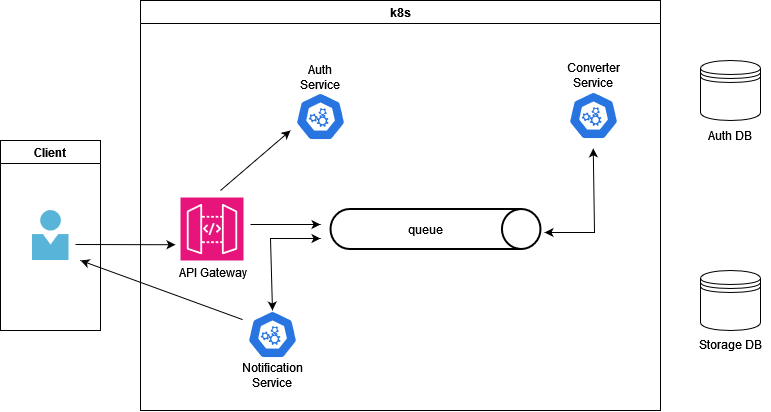

The diagram above was exported from draw.io. Its source (the exported page's mxGraphModel, read from the mxfile embedded in the PNG):
<mxGraphModel dx="1366" dy="718" grid="1" gridSize="10" guides="1" tooltips="1" connect="1" arrows="1" fold="1" page="1" pageScale="1" pageWidth="850" pageHeight="1100" math="0" shadow="0">
  <root>
    <mxCell id="0" />
    <mxCell id="1" parent="0" />
    <mxCell id="xww7-Kuw-ViHfdxeRXdk-3" value="Client" style="swimlane;whiteSpace=wrap;html=1;" vertex="1" parent="1">
      <mxGeometry x="30" y="220" width="100" height="190" as="geometry" />
    </mxCell>
    <mxCell id="xww7-Kuw-ViHfdxeRXdk-2" value="" style="image;sketch=0;aspect=fixed;html=1;points=[];align=center;fontSize=12;image=img/lib/mscae/Person.svg;" vertex="1" parent="xww7-Kuw-ViHfdxeRXdk-3">
      <mxGeometry x="31.5" y="70" width="37" height="50" as="geometry" />
    </mxCell>
    <mxCell id="xww7-Kuw-ViHfdxeRXdk-4" value="&lt;div&gt;k8s&lt;/div&gt;" style="swimlane;whiteSpace=wrap;html=1;" vertex="1" parent="1">
      <mxGeometry x="170" y="80" width="520" height="410" as="geometry" />
    </mxCell>
    <mxCell id="xww7-Kuw-ViHfdxeRXdk-5" value="" style="sketch=0;points=[[0,0,0],[0.25,0,0],[0.5,0,0],[0.75,0,0],[1,0,0],[0,1,0],[0.25,1,0],[0.5,1,0],[0.75,1,0],[1,1,0],[0,0.25,0],[0,0.5,0],[0,0.75,0],[1,0.25,0],[1,0.5,0],[1,0.75,0]];outlineConnect=0;fontColor=#232F3E;fillColor=#E7157B;strokeColor=#ffffff;dashed=0;verticalLabelPosition=bottom;verticalAlign=top;align=center;html=1;fontSize=12;fontStyle=0;aspect=fixed;shape=mxgraph.aws4.resourceIcon;resIcon=mxgraph.aws4.api_gateway;" vertex="1" parent="xww7-Kuw-ViHfdxeRXdk-4">
      <mxGeometry x="40" y="197" width="63" height="63" as="geometry" />
    </mxCell>
    <mxCell id="xww7-Kuw-ViHfdxeRXdk-6" value="" style="aspect=fixed;sketch=0;html=1;dashed=0;whitespace=wrap;verticalLabelPosition=bottom;verticalAlign=top;fillColor=#2875E2;strokeColor=#ffffff;points=[[0.005,0.63,0],[0.1,0.2,0],[0.9,0.2,0],[0.5,0,0],[0.995,0.63,0],[0.72,0.99,0],[0.5,1,0],[0.28,0.99,0]];shape=mxgraph.kubernetes.icon2;prIcon=api" vertex="1" parent="xww7-Kuw-ViHfdxeRXdk-4">
      <mxGeometry x="155" y="92" width="50" height="48" as="geometry" />
    </mxCell>
    <mxCell id="xww7-Kuw-ViHfdxeRXdk-7" value="" style="aspect=fixed;sketch=0;html=1;dashed=0;whitespace=wrap;verticalLabelPosition=bottom;verticalAlign=top;fillColor=#2875E2;strokeColor=#ffffff;points=[[0.005,0.63,0],[0.1,0.2,0],[0.9,0.2,0],[0.5,0,0],[0.995,0.63,0],[0.72,0.99,0],[0.5,1,0],[0.28,0.99,0]];shape=mxgraph.kubernetes.icon2;prIcon=api" vertex="1" parent="xww7-Kuw-ViHfdxeRXdk-4">
      <mxGeometry x="107" y="310" width="50" height="48" as="geometry" />
    </mxCell>
    <mxCell id="xww7-Kuw-ViHfdxeRXdk-8" value="" style="aspect=fixed;sketch=0;html=1;dashed=0;whitespace=wrap;verticalLabelPosition=bottom;verticalAlign=top;fillColor=#2875E2;strokeColor=#ffffff;points=[[0.005,0.63,0],[0.1,0.2,0],[0.9,0.2,0],[0.5,0,0],[0.995,0.63,0],[0.72,0.99,0],[0.5,1,0],[0.28,0.99,0]];shape=mxgraph.kubernetes.icon2;prIcon=api" vertex="1" parent="xww7-Kuw-ViHfdxeRXdk-4">
      <mxGeometry x="428" y="91" width="50" height="48" as="geometry" />
    </mxCell>
    <mxCell id="xww7-Kuw-ViHfdxeRXdk-11" value="" style="strokeWidth=2;html=1;shape=mxgraph.flowchart.direct_data;whiteSpace=wrap;" vertex="1" parent="xww7-Kuw-ViHfdxeRXdk-4">
      <mxGeometry x="190" y="208.5" width="210" height="40" as="geometry" />
    </mxCell>
    <mxCell id="xww7-Kuw-ViHfdxeRXdk-14" value="" style="endArrow=classic;html=1;rounded=0;" edge="1" parent="xww7-Kuw-ViHfdxeRXdk-4">
      <mxGeometry width="50" height="50" relative="1" as="geometry">
        <mxPoint x="80" y="190" as="sourcePoint" />
        <mxPoint x="150" y="130" as="targetPoint" />
      </mxGeometry>
    </mxCell>
    <mxCell id="xww7-Kuw-ViHfdxeRXdk-15" value="" style="endArrow=classic;html=1;rounded=0;" edge="1" parent="xww7-Kuw-ViHfdxeRXdk-4">
      <mxGeometry width="50" height="50" relative="1" as="geometry">
        <mxPoint x="110" y="224" as="sourcePoint" />
        <mxPoint x="180" y="224" as="targetPoint" />
      </mxGeometry>
    </mxCell>
    <mxCell id="xww7-Kuw-ViHfdxeRXdk-16" value="" style="endArrow=classic;startArrow=classic;html=1;rounded=0;entryX=0.535;entryY=1.142;entryDx=0;entryDy=0;entryPerimeter=0;" edge="1" parent="xww7-Kuw-ViHfdxeRXdk-4">
      <mxGeometry width="50" height="50" relative="1" as="geometry">
        <mxPoint x="404" y="232" as="sourcePoint" />
        <mxPoint x="452.75" y="147.81599999999992" as="targetPoint" />
        <Array as="points">
          <mxPoint x="454" y="232" />
        </Array>
      </mxGeometry>
    </mxCell>
    <mxCell id="xww7-Kuw-ViHfdxeRXdk-17" value="" style="endArrow=classic;startArrow=classic;html=1;rounded=0;exitX=0.5;exitY=0;exitDx=0;exitDy=0;exitPerimeter=0;" edge="1" parent="xww7-Kuw-ViHfdxeRXdk-4" source="xww7-Kuw-ViHfdxeRXdk-7">
      <mxGeometry width="50" height="50" relative="1" as="geometry">
        <mxPoint x="130" y="288" as="sourcePoint" />
        <mxPoint x="180" y="238" as="targetPoint" />
        <Array as="points">
          <mxPoint x="130" y="238" />
        </Array>
      </mxGeometry>
    </mxCell>
    <mxCell id="xww7-Kuw-ViHfdxeRXdk-18" value="" style="endArrow=classic;html=1;rounded=0;exitX=-0.098;exitY=0.19;exitDx=0;exitDy=0;exitPerimeter=0;" edge="1" parent="xww7-Kuw-ViHfdxeRXdk-4" source="xww7-Kuw-ViHfdxeRXdk-7">
      <mxGeometry width="50" height="50" relative="1" as="geometry">
        <mxPoint x="70" y="340" as="sourcePoint" />
        <mxPoint x="-60" y="260" as="targetPoint" />
      </mxGeometry>
    </mxCell>
    <mxCell id="xww7-Kuw-ViHfdxeRXdk-21" value="&lt;div&gt;queue&lt;/div&gt;" style="text;html=1;align=center;verticalAlign=middle;whiteSpace=wrap;rounded=0;" vertex="1" parent="xww7-Kuw-ViHfdxeRXdk-4">
      <mxGeometry x="255" y="213.5" width="60" height="30" as="geometry" />
    </mxCell>
    <mxCell id="xww7-Kuw-ViHfdxeRXdk-22" value="Notification Service" style="text;html=1;align=center;verticalAlign=middle;whiteSpace=wrap;rounded=0;" vertex="1" parent="xww7-Kuw-ViHfdxeRXdk-4">
      <mxGeometry x="102" y="360" width="60" height="30" as="geometry" />
    </mxCell>
    <mxCell id="xww7-Kuw-ViHfdxeRXdk-23" value="Converter Service" style="text;html=1;align=center;verticalAlign=middle;whiteSpace=wrap;rounded=0;" vertex="1" parent="xww7-Kuw-ViHfdxeRXdk-4">
      <mxGeometry x="423" y="60" width="60" height="30" as="geometry" />
    </mxCell>
    <mxCell id="xww7-Kuw-ViHfdxeRXdk-24" value="API Gateway" style="text;html=1;align=center;verticalAlign=middle;whiteSpace=wrap;rounded=0;" vertex="1" parent="xww7-Kuw-ViHfdxeRXdk-4">
      <mxGeometry x="33" y="257" width="80" height="30" as="geometry" />
    </mxCell>
    <mxCell id="xww7-Kuw-ViHfdxeRXdk-25" value="&lt;div&gt;Auth Service&lt;/div&gt;" style="text;html=1;align=center;verticalAlign=middle;whiteSpace=wrap;rounded=0;" vertex="1" parent="xww7-Kuw-ViHfdxeRXdk-4">
      <mxGeometry x="150" y="62" width="60" height="30" as="geometry" />
    </mxCell>
    <mxCell id="xww7-Kuw-ViHfdxeRXdk-9" value="" style="shape=datastore;whiteSpace=wrap;html=1;" vertex="1" parent="1">
      <mxGeometry x="730" y="140" width="60" height="60" as="geometry" />
    </mxCell>
    <mxCell id="xww7-Kuw-ViHfdxeRXdk-10" value="" style="shape=datastore;whiteSpace=wrap;html=1;" vertex="1" parent="1">
      <mxGeometry x="730" y="350" width="60" height="60" as="geometry" />
    </mxCell>
    <mxCell id="xww7-Kuw-ViHfdxeRXdk-13" value="" style="endArrow=classic;html=1;rounded=0;entryX=0;entryY=0.75;entryDx=0;entryDy=0;entryPerimeter=0;" edge="1" parent="1">
      <mxGeometry width="50" height="50" relative="1" as="geometry">
        <mxPoint x="105" y="324" as="sourcePoint" />
        <mxPoint x="205" y="324.25" as="targetPoint" />
      </mxGeometry>
    </mxCell>
    <mxCell id="xww7-Kuw-ViHfdxeRXdk-19" value="Auth DB" style="text;html=1;align=center;verticalAlign=middle;whiteSpace=wrap;rounded=0;" vertex="1" parent="1">
      <mxGeometry x="720" y="200" width="80" height="30" as="geometry" />
    </mxCell>
    <mxCell id="xww7-Kuw-ViHfdxeRXdk-20" value="Storage DB" style="text;html=1;align=center;verticalAlign=middle;whiteSpace=wrap;rounded=0;" vertex="1" parent="1">
      <mxGeometry x="720" y="409" width="80" height="30" as="geometry" />
    </mxCell>
  </root>
</mxGraphModel>